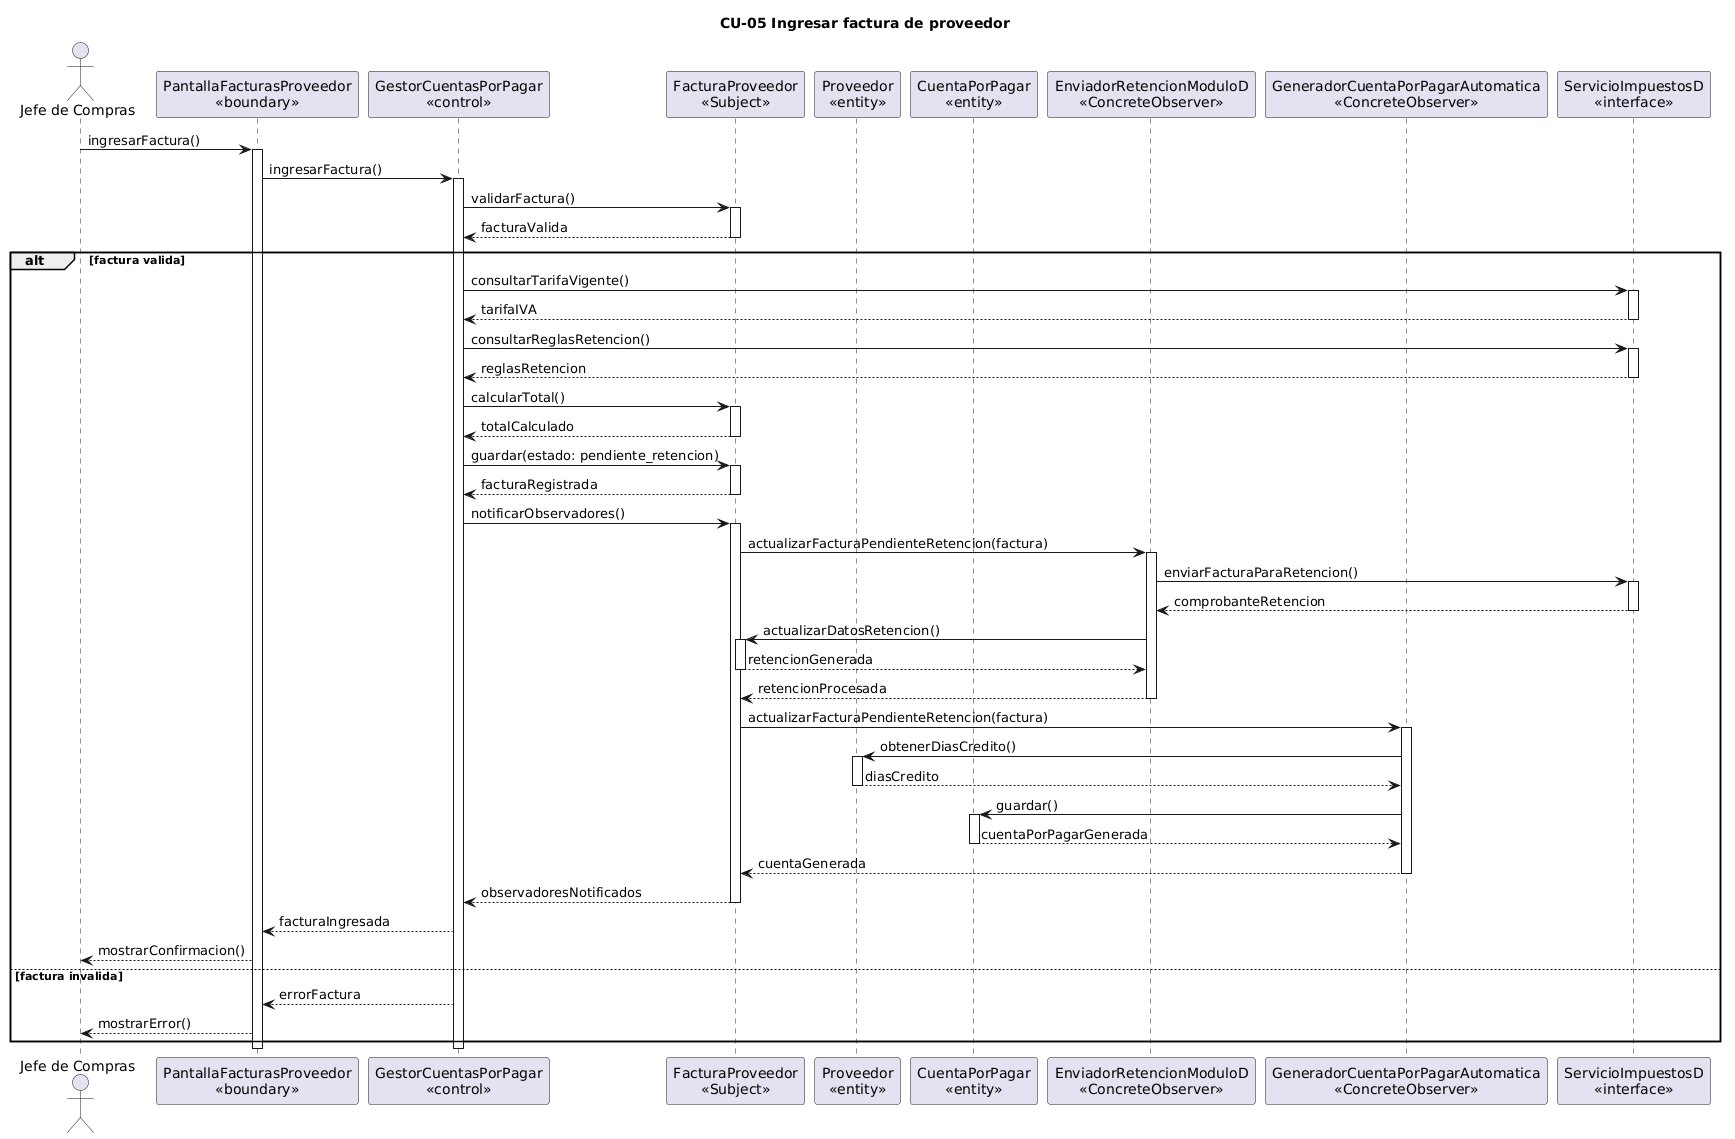

The diagram above was rendered by PlantUML. Its source (embedded in the PNG):
@startuml
title CU-05 Ingresar factura de proveedor

actor "Jefe de Compras" as JC
participant "PantallaFacturasProveedor\n<<boundary>>" as Pantalla
participant "GestorCuentasPorPagar\n<<control>>" as Gestor
participant "FacturaProveedor\n<<Subject>>" as Factura
participant "Proveedor\n<<entity>>" as Prov
participant "CuentaPorPagar\n<<entity>>" as CxP
participant "EnviadorRetencionModuloD\n<<ConcreteObserver>>" as ObsRet
participant "GeneradorCuentaPorPagarAutomatica\n<<ConcreteObserver>>" as ObsCxP
participant "ServicioImpuestosD\n<<interface>>" as ImpD

JC -> Pantalla : ingresarFactura()
activate Pantalla

Pantalla -> Gestor : ingresarFactura()
activate Gestor

Gestor -> Factura : validarFactura()
activate Factura
Factura --> Gestor : facturaValida
deactivate Factura

alt factura valida

    Gestor -> ImpD : consultarTarifaVigente()
    activate ImpD
    ImpD --> Gestor : tarifaIVA
    deactivate ImpD

    Gestor -> ImpD : consultarReglasRetencion()
    activate ImpD
    ImpD --> Gestor : reglasRetencion
    deactivate ImpD

    Gestor -> Factura : calcularTotal()
    activate Factura
    Factura --> Gestor : totalCalculado
    deactivate Factura

    Gestor -> Factura : guardar(estado: pendiente_retencion)
    activate Factura
    Factura --> Gestor : facturaRegistrada
    deactivate Factura

    Gestor -> Factura : notificarObservadores()
    activate Factura

    Factura -> ObsRet : actualizarFacturaPendienteRetencion(factura)
    activate ObsRet
    ObsRet -> ImpD : enviarFacturaParaRetencion()
    activate ImpD
    ImpD --> ObsRet : comprobanteRetencion
    deactivate ImpD

    ObsRet -> Factura : actualizarDatosRetencion()
    activate Factura
    Factura --> ObsRet : retencionGenerada
    deactivate Factura
    ObsRet --> Factura : retencionProcesada
    deactivate ObsRet

    Factura -> ObsCxP : actualizarFacturaPendienteRetencion(factura)
    activate ObsCxP

    ObsCxP -> Prov : obtenerDiasCredito()
    activate Prov
    Prov --> ObsCxP : diasCredito
    deactivate Prov

    ObsCxP -> CxP : guardar()
    activate CxP
    CxP --> ObsCxP : cuentaPorPagarGenerada
    deactivate CxP

    ObsCxP --> Factura : cuentaGenerada
    deactivate ObsCxP

    Factura --> Gestor : observadoresNotificados
    deactivate Factura

    Gestor --> Pantalla : facturaIngresada
    Pantalla --> JC : mostrarConfirmacion()

else factura invalida

    Gestor --> Pantalla : errorFactura
    Pantalla --> JC : mostrarError()

end

deactivate Gestor
deactivate Pantalla
@enduml